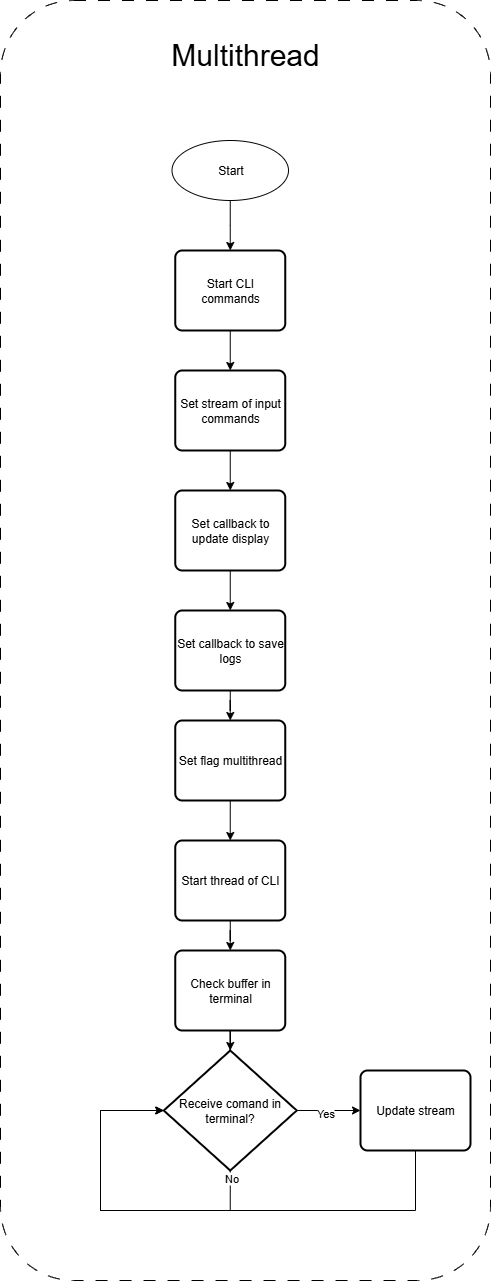

The diagram above was exported from draw.io. Its source (the exported page's mxGraphModel, read from the mxfile embedded in the PNG):
<mxGraphModel dx="4392" dy="3292" grid="1" gridSize="10" guides="1" tooltips="1" connect="1" arrows="1" fold="1" page="1" pageScale="1" pageWidth="827" pageHeight="1169" math="0" shadow="0">
  <root>
    <mxCell id="0" />
    <mxCell id="1" parent="0" />
    <mxCell id="2" value="" style="rounded=1;whiteSpace=wrap;html=1;fillColor=none;dashed=1;dashPattern=12 12;" vertex="1" parent="1">
      <mxGeometry x="-130" y="-480" width="490" height="1280" as="geometry" />
    </mxCell>
    <mxCell id="3" value="" style="edgeStyle=orthogonalEdgeStyle;rounded=0;orthogonalLoop=1;jettySize=auto;html=1;" edge="1" source="4" target="13" parent="1">
      <mxGeometry relative="1" as="geometry" />
    </mxCell>
    <mxCell id="4" value="Start" style="ellipse;whiteSpace=wrap;html=1;flipV=1;" vertex="1" parent="1">
      <mxGeometry x="41.5" y="-340" width="116.5" height="60" as="geometry" />
    </mxCell>
    <mxCell id="5" value="" style="edgeStyle=orthogonalEdgeStyle;rounded=0;orthogonalLoop=1;jettySize=auto;html=1;" edge="1" source="9" target="19" parent="1">
      <mxGeometry relative="1" as="geometry" />
    </mxCell>
    <mxCell id="6" value="Yes" style="edgeLabel;html=1;align=center;verticalAlign=middle;resizable=0;points=[];" vertex="1" connectable="0" parent="5">
      <mxGeometry x="-0.1339" y="-2" relative="1" as="geometry">
        <mxPoint as="offset" />
      </mxGeometry>
    </mxCell>
    <mxCell id="7" style="edgeStyle=orthogonalEdgeStyle;rounded=0;orthogonalLoop=1;jettySize=auto;html=1;entryX=0;entryY=0.5;entryDx=0;entryDy=0;entryPerimeter=0;" edge="1" source="9" target="9" parent="1">
      <mxGeometry relative="1" as="geometry">
        <mxPoint x="30" y="630" as="targetPoint" />
        <Array as="points">
          <mxPoint x="100" y="730" />
          <mxPoint x="-30" y="730" />
          <mxPoint x="-30" y="630" />
        </Array>
      </mxGeometry>
    </mxCell>
    <mxCell id="8" value="No" style="edgeLabel;html=1;align=center;verticalAlign=middle;resizable=0;points=[];" vertex="1" connectable="0" parent="7">
      <mxGeometry x="-0.8577" y="1" relative="1" as="geometry">
        <mxPoint x="-1" y="-16" as="offset" />
      </mxGeometry>
    </mxCell>
    <mxCell id="9" value="Receive comand in terminal?" style="strokeWidth=2;html=1;shape=mxgraph.flowchart.decision;whiteSpace=wrap;flipV=1;" vertex="1" parent="1">
      <mxGeometry x="33.25" y="570" width="133" height="120" as="geometry" />
    </mxCell>
    <mxCell id="10" value="" style="edgeStyle=orthogonalEdgeStyle;rounded=0;orthogonalLoop=1;jettySize=auto;html=1;" edge="1" source="11" target="9" parent="1">
      <mxGeometry relative="1" as="geometry" />
    </mxCell>
    <mxCell id="11" value="Check buffer in terminal" style="rounded=1;whiteSpace=wrap;html=1;absoluteArcSize=1;arcSize=14;strokeWidth=2;flipV=1;" vertex="1" parent="1">
      <mxGeometry x="44.75" y="470" width="110" height="80" as="geometry" />
    </mxCell>
    <mxCell id="12" value="" style="edgeStyle=orthogonalEdgeStyle;rounded=0;orthogonalLoop=1;jettySize=auto;html=1;" edge="1" source="13" target="15" parent="1">
      <mxGeometry relative="1" as="geometry" />
    </mxCell>
    <mxCell id="13" value="Start CLI commands" style="rounded=1;whiteSpace=wrap;html=1;absoluteArcSize=1;arcSize=14;strokeWidth=2;flipV=1;" vertex="1" parent="1">
      <mxGeometry x="44.75" y="-230" width="110" height="80" as="geometry" />
    </mxCell>
    <mxCell id="14" value="" style="edgeStyle=orthogonalEdgeStyle;rounded=0;orthogonalLoop=1;jettySize=auto;html=1;" edge="1" source="15" target="21" parent="1">
      <mxGeometry relative="1" as="geometry" />
    </mxCell>
    <mxCell id="15" value="Set stream of input commands" style="rounded=1;whiteSpace=wrap;html=1;absoluteArcSize=1;arcSize=14;strokeWidth=2;flipV=1;" vertex="1" parent="1">
      <mxGeometry x="44.75" y="-110" width="110" height="80" as="geometry" />
    </mxCell>
    <mxCell id="16" value="" style="edgeStyle=orthogonalEdgeStyle;rounded=0;orthogonalLoop=1;jettySize=auto;html=1;" edge="1" source="17" target="23" parent="1">
      <mxGeometry relative="1" as="geometry" />
    </mxCell>
    <mxCell id="17" value="Set callback to save logs" style="rounded=1;whiteSpace=wrap;html=1;absoluteArcSize=1;arcSize=14;strokeWidth=2;flipV=1;" vertex="1" parent="1">
      <mxGeometry x="44.75" y="130" width="110" height="80" as="geometry" />
    </mxCell>
    <mxCell id="18" value="" style="edgeStyle=orthogonalEdgeStyle;rounded=0;orthogonalLoop=1;jettySize=auto;html=1;entryX=0;entryY=0.5;entryDx=0;entryDy=0;entryPerimeter=0;" edge="1" source="19" target="9" parent="1">
      <mxGeometry relative="1" as="geometry">
        <mxPoint x="20" y="630" as="targetPoint" />
        <Array as="points">
          <mxPoint x="285" y="730" />
          <mxPoint x="-30" y="730" />
          <mxPoint x="-30" y="630" />
        </Array>
      </mxGeometry>
    </mxCell>
    <mxCell id="19" value="Update stream" style="rounded=1;whiteSpace=wrap;html=1;absoluteArcSize=1;arcSize=14;strokeWidth=2;" vertex="1" parent="1">
      <mxGeometry x="230" y="590" width="110" height="80" as="geometry" />
    </mxCell>
    <mxCell id="20" value="" style="edgeStyle=orthogonalEdgeStyle;rounded=0;orthogonalLoop=1;jettySize=auto;html=1;" edge="1" source="21" target="17" parent="1">
      <mxGeometry relative="1" as="geometry" />
    </mxCell>
    <mxCell id="21" value="Set callback to update display" style="rounded=1;whiteSpace=wrap;html=1;absoluteArcSize=1;arcSize=14;strokeWidth=2;flipV=1;" vertex="1" parent="1">
      <mxGeometry x="44.75" y="10" width="110" height="80" as="geometry" />
    </mxCell>
    <mxCell id="22" value="" style="edgeStyle=orthogonalEdgeStyle;rounded=0;orthogonalLoop=1;jettySize=auto;html=1;" edge="1" source="23" target="25" parent="1">
      <mxGeometry relative="1" as="geometry" />
    </mxCell>
    <mxCell id="23" value="Set flag multithread" style="rounded=1;whiteSpace=wrap;html=1;absoluteArcSize=1;arcSize=14;strokeWidth=2;flipV=1;" vertex="1" parent="1">
      <mxGeometry x="44.75" y="240" width="110" height="80" as="geometry" />
    </mxCell>
    <mxCell id="24" value="" style="edgeStyle=orthogonalEdgeStyle;rounded=0;orthogonalLoop=1;jettySize=auto;html=1;" edge="1" source="25" target="11" parent="1">
      <mxGeometry relative="1" as="geometry" />
    </mxCell>
    <mxCell id="25" value="Start thread of CLI" style="rounded=1;whiteSpace=wrap;html=1;absoluteArcSize=1;arcSize=14;strokeWidth=2;flipV=1;" vertex="1" parent="1">
      <mxGeometry x="44.75" y="360" width="110" height="80" as="geometry" />
    </mxCell>
    <mxCell id="26" value="&lt;font style=&quot;font-size: 30px;&quot;&gt;Multithread&lt;/font&gt;" style="text;html=1;whiteSpace=wrap;overflow=hidden;rounded=0;align=center;" vertex="1" parent="1">
      <mxGeometry x="-130" y="-450" width="490" height="60" as="geometry" />
    </mxCell>
  </root>
</mxGraphModel>